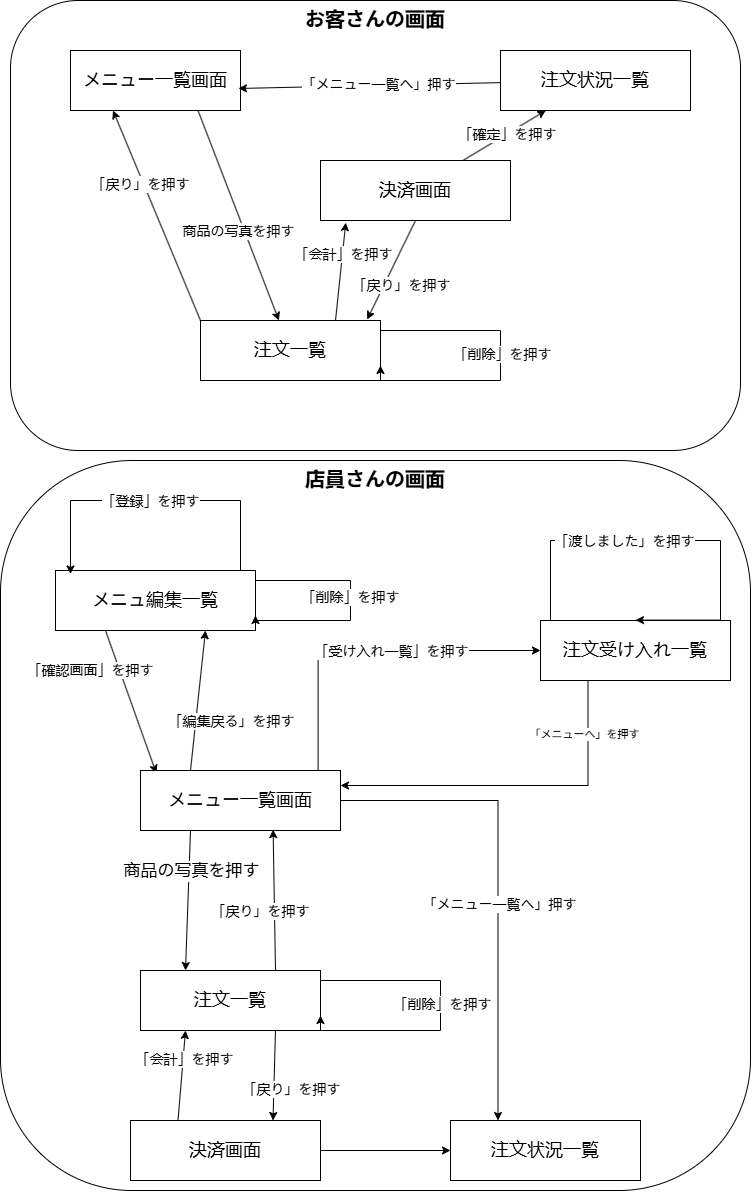

The diagram above was exported from draw.io. Its source (the exported page's mxGraphModel, read from the mxfile embedded in the PNG):
<mxGraphModel dx="2421" dy="1355" grid="1" gridSize="10" guides="1" tooltips="1" connect="1" arrows="1" fold="1" page="1" pageScale="1" pageWidth="827" pageHeight="1169" math="0" shadow="0">
  <root>
    <mxCell id="0" />
    <mxCell id="1" parent="0" />
    <mxCell id="Pghr1rUvigKCs2zPa1dH-88" parent="1" style="rounded=1;whiteSpace=wrap;html=1;roundedPerimeter=1;fontSize=20;fontStyle=1;verticalAlign=top;arcSize=18;" value="店員さんの画面" vertex="1">
      <mxGeometry height="730" width="750" x="20" y="460" as="geometry" />
    </mxCell>
    <mxCell id="Pghr1rUvigKCs2zPa1dH-79" parent="1" style="rounded=1;whiteSpace=wrap;html=1;roundedPerimeter=1;fontSize=20;fontStyle=1;verticalAlign=top;" value="お客さんの画面" vertex="1">
      <mxGeometry height="450" width="730" x="30" as="geometry" />
    </mxCell>
    <mxCell id="Pghr1rUvigKCs2zPa1dH-80" edge="1" parent="1" source="Pghr1rUvigKCs2zPa1dH-70" style="rounded=0;orthogonalLoop=1;jettySize=auto;html=1;exitX=0.75;exitY=1;exitDx=0;exitDy=0;" target="Pghr1rUvigKCs2zPa1dH-72">
      <mxGeometry relative="1" as="geometry" />
    </mxCell>
    <mxCell id="Pghr1rUvigKCs2zPa1dH-81" connectable="0" parent="Pghr1rUvigKCs2zPa1dH-80" style="edgeLabel;html=1;align=center;verticalAlign=middle;resizable=0;points=[];fontSize=14;" value="商品の写真を押す" vertex="1">
      <mxGeometry relative="1" x="0.2105" y="1" as="geometry">
        <mxPoint x="-10" y="-6" as="offset" />
      </mxGeometry>
    </mxCell>
    <mxCell id="Pghr1rUvigKCs2zPa1dH-70" parent="1" style="rounded=0;whiteSpace=wrap;html=1;fontSize=18;" value="メニュー一覧画面" vertex="1">
      <mxGeometry height="60" width="170" x="90" y="50" as="geometry" />
    </mxCell>
    <mxCell id="Pghr1rUvigKCs2zPa1dH-71" parent="1" style="rounded=0;whiteSpace=wrap;html=1;fontSize=18;" value="注文状況一覧" vertex="1">
      <mxGeometry height="60" width="190" x="520" y="50" as="geometry" />
    </mxCell>
    <mxCell id="Pghr1rUvigKCs2zPa1dH-82" edge="1" parent="1" source="Pghr1rUvigKCs2zPa1dH-72" style="rounded=0;orthogonalLoop=1;jettySize=auto;html=1;exitX=0;exitY=0;exitDx=0;exitDy=0;entryX=0.25;entryY=1;entryDx=0;entryDy=0;" target="Pghr1rUvigKCs2zPa1dH-70">
      <mxGeometry relative="1" as="geometry" />
    </mxCell>
    <mxCell id="Pghr1rUvigKCs2zPa1dH-83" connectable="0" parent="Pghr1rUvigKCs2zPa1dH-82" style="edgeLabel;html=1;align=center;verticalAlign=middle;resizable=0;points=[];fontSize=14;" value="「戻り」を押す" vertex="1">
      <mxGeometry relative="1" x="0.0635" y="2" as="geometry">
        <mxPoint x="-12" y="-26" as="offset" />
      </mxGeometry>
    </mxCell>
    <mxCell id="Pghr1rUvigKCs2zPa1dH-72" parent="1" style="rounded=0;whiteSpace=wrap;html=1;fontSize=18;" value="注文一覧" vertex="1">
      <mxGeometry height="60" width="180" x="220" y="320" as="geometry" />
    </mxCell>
    <mxCell id="Pghr1rUvigKCs2zPa1dH-133" edge="1" parent="1" source="Pghr1rUvigKCs2zPa1dH-73" style="edgeStyle=orthogonalEdgeStyle;rounded=0;orthogonalLoop=1;jettySize=auto;html=1;exitX=0.25;exitY=1;exitDx=0;exitDy=0;entryX=1;entryY=0.25;entryDx=0;entryDy=0;" target="Pghr1rUvigKCs2zPa1dH-89">
      <mxGeometry relative="1" as="geometry" />
    </mxCell>
    <mxCell id="Pghr1rUvigKCs2zPa1dH-134" connectable="0" parent="Pghr1rUvigKCs2zPa1dH-133" style="edgeLabel;html=1;align=center;verticalAlign=middle;resizable=0;points=[];" value="「メニューへ」を押す" vertex="1">
      <mxGeometry relative="1" x="-0.6997" y="-4" as="geometry">
        <mxPoint as="offset" />
      </mxGeometry>
    </mxCell>
    <mxCell id="Pghr1rUvigKCs2zPa1dH-73" parent="1" style="rounded=0;whiteSpace=wrap;html=1;fontSize=18;" value="注文受け入れ一覧" vertex="1">
      <mxGeometry height="60" width="190" x="560" y="620" as="geometry" />
    </mxCell>
    <mxCell id="Pghr1rUvigKCs2zPa1dH-90" edge="1" parent="1" source="Pghr1rUvigKCs2zPa1dH-74" style="rounded=0;orthogonalLoop=1;jettySize=auto;html=1;exitX=0.25;exitY=1;exitDx=0;exitDy=0;entryX=0.079;entryY=0.046;entryDx=0;entryDy=0;entryPerimeter=0;" target="Pghr1rUvigKCs2zPa1dH-89">
      <mxGeometry relative="1" as="geometry" />
    </mxCell>
    <mxCell id="Pghr1rUvigKCs2zPa1dH-91" connectable="0" parent="Pghr1rUvigKCs2zPa1dH-90" style="edgeLabel;html=1;align=center;verticalAlign=middle;resizable=0;points=[];fontSize=14;" value="「確認画面」を押す" vertex="1">
      <mxGeometry relative="1" x="-0.0592" y="1" as="geometry">
        <mxPoint x="-40" y="-27" as="offset" />
      </mxGeometry>
    </mxCell>
    <mxCell id="Pghr1rUvigKCs2zPa1dH-74" parent="1" style="rounded=0;whiteSpace=wrap;html=1;fontSize=18;" value="メニュ編集一覧" vertex="1">
      <mxGeometry height="60" width="200" x="75" y="570" as="geometry" />
    </mxCell>
    <mxCell id="Pghr1rUvigKCs2zPa1dH-84" edge="1" parent="1" source="Pghr1rUvigKCs2zPa1dH-72" style="rounded=0;orthogonalLoop=1;jettySize=auto;html=1;exitX=0.75;exitY=0;exitDx=0;exitDy=0;entryX=0.133;entryY=1.036;entryDx=0;entryDy=0;entryPerimeter=0;" target="Pghr1rUvigKCs2zPa1dH-108">
      <mxGeometry relative="1" as="geometry" />
    </mxCell>
    <mxCell id="Pghr1rUvigKCs2zPa1dH-85" connectable="0" parent="Pghr1rUvigKCs2zPa1dH-84" style="edgeLabel;html=1;align=center;verticalAlign=middle;resizable=0;points=[];fontSize=14;" value="「会計」を押す" vertex="1">
      <mxGeometry relative="1" x="0.1125" y="-2" as="geometry">
        <mxPoint y="-12" as="offset" />
      </mxGeometry>
    </mxCell>
    <mxCell id="Pghr1rUvigKCs2zPa1dH-86" edge="1" parent="1" source="Pghr1rUvigKCs2zPa1dH-71" style="rounded=0;orthogonalLoop=1;jettySize=auto;html=1;entryX=0.988;entryY=0.633;entryDx=0;entryDy=0;entryPerimeter=0;" target="Pghr1rUvigKCs2zPa1dH-70">
      <mxGeometry relative="1" x="-0.0293" as="geometry" />
    </mxCell>
    <mxCell id="Pghr1rUvigKCs2zPa1dH-87" connectable="0" parent="Pghr1rUvigKCs2zPa1dH-86" style="edgeLabel;html=1;align=center;verticalAlign=middle;resizable=0;points=[];fontSize=14;" value="「メニュー一覧へ」押す" vertex="1">
      <mxGeometry relative="1" x="-0.0585" y="-1" as="geometry">
        <mxPoint as="offset" />
      </mxGeometry>
    </mxCell>
    <mxCell id="Pghr1rUvigKCs2zPa1dH-93" edge="1" parent="1" source="Pghr1rUvigKCs2zPa1dH-89" style="rounded=0;orthogonalLoop=1;jettySize=auto;html=1;exitX=0.25;exitY=0;exitDx=0;exitDy=0;entryX=0.75;entryY=1;entryDx=0;entryDy=0;" target="Pghr1rUvigKCs2zPa1dH-74">
      <mxGeometry relative="1" as="geometry" />
    </mxCell>
    <mxCell id="Pghr1rUvigKCs2zPa1dH-94" connectable="0" parent="Pghr1rUvigKCs2zPa1dH-93" style="edgeLabel;html=1;align=center;verticalAlign=middle;resizable=0;points=[];fontSize=14;" value="「編集戻る」を押す" vertex="1">
      <mxGeometry relative="1" x="-0.161" y="2" as="geometry">
        <mxPoint x="36" y="9" as="offset" />
      </mxGeometry>
    </mxCell>
    <mxCell id="Pghr1rUvigKCs2zPa1dH-107" edge="1" parent="1" source="Pghr1rUvigKCs2zPa1dH-89" style="rounded=0;orthogonalLoop=1;jettySize=auto;html=1;exitX=0.25;exitY=1;exitDx=0;exitDy=0;entryX=0.25;entryY=0;entryDx=0;entryDy=0;" target="Pghr1rUvigKCs2zPa1dH-104">
      <mxGeometry relative="1" as="geometry" />
    </mxCell>
    <mxCell id="Pghr1rUvigKCs2zPa1dH-114" connectable="0" parent="Pghr1rUvigKCs2zPa1dH-107" style="edgeLabel;html=1;align=center;verticalAlign=middle;resizable=0;points=[];fontSize=14;" value="&lt;span style=&quot;font-size: 17px;&quot;&gt;商品の写真を押す&lt;/span&gt;" vertex="1">
      <mxGeometry relative="1" x="0.0166" y="3" as="geometry">
        <mxPoint y="-31" as="offset" />
      </mxGeometry>
    </mxCell>
    <mxCell id="Pghr1rUvigKCs2zPa1dH-127" edge="1" parent="1" source="Pghr1rUvigKCs2zPa1dH-89" style="edgeStyle=orthogonalEdgeStyle;rounded=0;orthogonalLoop=1;jettySize=auto;html=1;exitX=1;exitY=0.5;exitDx=0;exitDy=0;entryX=0.25;entryY=0;entryDx=0;entryDy=0;" target="Pghr1rUvigKCs2zPa1dH-125">
      <mxGeometry relative="1" as="geometry" />
    </mxCell>
    <mxCell id="Pghr1rUvigKCs2zPa1dH-129" connectable="0" parent="Pghr1rUvigKCs2zPa1dH-127" style="edgeLabel;html=1;align=center;verticalAlign=middle;resizable=0;points=[];" value="&lt;span style=&quot;font-size: 14px;&quot;&gt;「メニュー一覧へ」押す&lt;/span&gt;" vertex="1">
      <mxGeometry relative="1" x="0.0937" y="1" as="geometry">
        <mxPoint as="offset" />
      </mxGeometry>
    </mxCell>
    <mxCell id="Pghr1rUvigKCs2zPa1dH-89" parent="1" style="rounded=0;whiteSpace=wrap;html=1;fontSize=18;" value="メニュー一覧画面" vertex="1">
      <mxGeometry height="60" width="200" x="160" y="770" as="geometry" />
    </mxCell>
    <mxCell id="Pghr1rUvigKCs2zPa1dH-95" edge="1" parent="1" source="Pghr1rUvigKCs2zPa1dH-72" style="edgeStyle=orthogonalEdgeStyle;rounded=0;orthogonalLoop=1;jettySize=auto;html=1;innerLoopWaypoints=1;exitX=1;exitY=0.25;exitDx=0;exitDy=0;entryX=1;entryY=0.75;entryDx=0;entryDy=0;" target="Pghr1rUvigKCs2zPa1dH-72">
      <mxGeometry relative="1" x="-0.8968" as="geometry">
        <Array as="points">
          <mxPoint x="400" y="330" />
          <mxPoint x="520" y="330" />
          <mxPoint x="520" y="380" />
          <mxPoint x="400" y="380" />
        </Array>
      </mxGeometry>
    </mxCell>
    <mxCell id="Pghr1rUvigKCs2zPa1dH-96" connectable="0" parent="Pghr1rUvigKCs2zPa1dH-95" style="edgeLabel;html=1;align=center;verticalAlign=middle;resizable=0;points=[];fontSize=14;" value="「削除」を押す" vertex="1">
      <mxGeometry relative="1" x="-0.0452" y="1" as="geometry">
        <mxPoint as="offset" />
      </mxGeometry>
    </mxCell>
    <mxCell id="Pghr1rUvigKCs2zPa1dH-97" edge="1" parent="1" source="Pghr1rUvigKCs2zPa1dH-74" style="edgeStyle=orthogonalEdgeStyle;rounded=0;orthogonalLoop=1;jettySize=auto;html=1;innerLoopWaypoints=1;exitX=0.25;exitY=0;exitDx=0;exitDy=0;entryX=0.075;entryY=0.058;entryDx=0;entryDy=0;entryPerimeter=0;fontSize=14;" target="Pghr1rUvigKCs2zPa1dH-74">
      <mxGeometry relative="1" x="0.601" as="geometry">
        <Array as="points">
          <mxPoint x="260" y="570" />
          <mxPoint x="260" y="500" />
          <mxPoint x="90" y="500" />
        </Array>
      </mxGeometry>
    </mxCell>
    <mxCell id="Pghr1rUvigKCs2zPa1dH-103" connectable="0" parent="Pghr1rUvigKCs2zPa1dH-97" style="edgeLabel;html=1;align=center;verticalAlign=middle;resizable=0;points=[];fontSize=14;" value="「登録」を押す" vertex="1">
      <mxGeometry relative="1" x="0.318" as="geometry">
        <mxPoint as="offset" />
      </mxGeometry>
    </mxCell>
    <mxCell id="Pghr1rUvigKCs2zPa1dH-99" edge="1" parent="1" source="Pghr1rUvigKCs2zPa1dH-74" style="edgeStyle=orthogonalEdgeStyle;rounded=0;orthogonalLoop=1;jettySize=auto;html=1;innerLoopWaypoints=1;exitX=1;exitY=0.25;exitDx=0;exitDy=0;entryX=1;entryY=0.75;entryDx=0;entryDy=0;" target="Pghr1rUvigKCs2zPa1dH-74">
      <mxGeometry relative="1" as="geometry">
        <Array as="points">
          <mxPoint x="275" y="580" />
          <mxPoint x="370" y="580" />
          <mxPoint x="370" y="620" />
          <mxPoint x="275" y="620" />
        </Array>
      </mxGeometry>
    </mxCell>
    <mxCell id="Pghr1rUvigKCs2zPa1dH-100" connectable="0" parent="Pghr1rUvigKCs2zPa1dH-99" style="edgeLabel;html=1;align=center;verticalAlign=middle;resizable=0;points=[];fontSize=14;" value="「削除」を押す" vertex="1">
      <mxGeometry relative="1" x="-0.0333" y="-1" as="geometry">
        <mxPoint as="offset" />
      </mxGeometry>
    </mxCell>
    <mxCell id="Pghr1rUvigKCs2zPa1dH-104" parent="1" style="rounded=0;whiteSpace=wrap;html=1;fontSize=18;" value="注文一覧" vertex="1">
      <mxGeometry height="60" width="180" x="160" y="970" as="geometry" />
    </mxCell>
    <mxCell id="Pghr1rUvigKCs2zPa1dH-111" edge="1" parent="1" source="Pghr1rUvigKCs2zPa1dH-108" style="rounded=0;orthogonalLoop=1;jettySize=auto;html=1;exitX=0.75;exitY=0;exitDx=0;exitDy=0;" target="Pghr1rUvigKCs2zPa1dH-71">
      <mxGeometry relative="1" as="geometry" />
    </mxCell>
    <mxCell id="Pghr1rUvigKCs2zPa1dH-112" connectable="0" parent="Pghr1rUvigKCs2zPa1dH-111" style="edgeLabel;html=1;align=center;verticalAlign=middle;resizable=0;points=[];fontSize=14;" value="「確定」を押す" vertex="1">
      <mxGeometry relative="1" x="0.0512" as="geometry">
        <mxPoint as="offset" />
      </mxGeometry>
    </mxCell>
    <mxCell id="Pghr1rUvigKCs2zPa1dH-108" parent="1" style="rounded=0;whiteSpace=wrap;html=1;fontSize=18;" value="決済画面" vertex="1">
      <mxGeometry height="60" width="190" x="340" y="160" as="geometry" />
    </mxCell>
    <mxCell id="Pghr1rUvigKCs2zPa1dH-109" edge="1" parent="1" source="Pghr1rUvigKCs2zPa1dH-108" style="rounded=0;orthogonalLoop=1;jettySize=auto;html=1;exitX=0.5;exitY=1;exitDx=0;exitDy=0;entryX=0.926;entryY=-0.017;entryDx=0;entryDy=0;entryPerimeter=0;" target="Pghr1rUvigKCs2zPa1dH-72">
      <mxGeometry relative="1" as="geometry" />
    </mxCell>
    <mxCell id="Pghr1rUvigKCs2zPa1dH-110" connectable="0" parent="Pghr1rUvigKCs2zPa1dH-109" style="edgeLabel;html=1;align=center;verticalAlign=middle;resizable=0;points=[];fontSize=14;" value="「戻り」を押す" vertex="1">
      <mxGeometry relative="1" x="0.3124" as="geometry">
        <mxPoint x="17" as="offset" />
      </mxGeometry>
    </mxCell>
    <mxCell id="Pghr1rUvigKCs2zPa1dH-126" edge="1" parent="1" source="Pghr1rUvigKCs2zPa1dH-113" style="edgeStyle=orthogonalEdgeStyle;rounded=0;orthogonalLoop=1;jettySize=auto;html=1;exitX=1;exitY=0.5;exitDx=0;exitDy=0;entryX=0;entryY=0.5;entryDx=0;entryDy=0;" target="Pghr1rUvigKCs2zPa1dH-125">
      <mxGeometry relative="1" as="geometry" />
    </mxCell>
    <mxCell id="Pghr1rUvigKCs2zPa1dH-113" parent="1" style="rounded=0;whiteSpace=wrap;html=1;fontSize=18;" value="決済画面" vertex="1">
      <mxGeometry height="60" width="190" x="150" y="1120" as="geometry" />
    </mxCell>
    <mxCell id="Pghr1rUvigKCs2zPa1dH-115" edge="1" parent="1" source="Pghr1rUvigKCs2zPa1dH-104" style="rounded=0;orthogonalLoop=1;jettySize=auto;html=1;exitX=0.75;exitY=0;exitDx=0;exitDy=0;entryX=0.663;entryY=0.985;entryDx=0;entryDy=0;entryPerimeter=0;" target="Pghr1rUvigKCs2zPa1dH-89">
      <mxGeometry relative="1" as="geometry">
        <mxPoint x="397" y="1120" as="sourcePoint" />
        <mxPoint x="310" y="910" as="targetPoint" />
      </mxGeometry>
    </mxCell>
    <mxCell id="Pghr1rUvigKCs2zPa1dH-116" connectable="0" parent="Pghr1rUvigKCs2zPa1dH-115" style="edgeLabel;html=1;align=center;verticalAlign=middle;resizable=0;points=[];fontSize=14;" value="「戻り」を押す" vertex="1">
      <mxGeometry relative="1" x="0.0635" y="2" as="geometry">
        <mxPoint x="-12" y="15" as="offset" />
      </mxGeometry>
    </mxCell>
    <mxCell id="Pghr1rUvigKCs2zPa1dH-117" edge="1" parent="1" style="edgeStyle=orthogonalEdgeStyle;rounded=0;orthogonalLoop=1;jettySize=auto;html=1;innerLoopWaypoints=1;exitX=1;exitY=0.25;exitDx=0;exitDy=0;entryX=1;entryY=0.75;entryDx=0;entryDy=0;">
      <mxGeometry relative="1" x="-0.8968" as="geometry">
        <Array as="points">
          <mxPoint x="340" y="980" />
          <mxPoint x="460" y="980" />
          <mxPoint x="460" y="1030" />
          <mxPoint x="340" y="1030" />
        </Array>
        <mxPoint x="340" y="985" as="sourcePoint" />
        <mxPoint x="340" y="1015" as="targetPoint" />
      </mxGeometry>
    </mxCell>
    <mxCell id="Pghr1rUvigKCs2zPa1dH-118" connectable="0" parent="Pghr1rUvigKCs2zPa1dH-117" style="edgeLabel;html=1;align=center;verticalAlign=middle;resizable=0;points=[];fontSize=14;" value="「削除」を押す" vertex="1">
      <mxGeometry relative="1" x="-0.0452" y="1" as="geometry">
        <mxPoint as="offset" />
      </mxGeometry>
    </mxCell>
    <mxCell id="Pghr1rUvigKCs2zPa1dH-119" edge="1" parent="1" source="Pghr1rUvigKCs2zPa1dH-113" style="rounded=0;orthogonalLoop=1;jettySize=auto;html=1;exitX=0.25;exitY=0;exitDx=0;exitDy=0;entryX=0.25;entryY=1;entryDx=0;entryDy=0;" target="Pghr1rUvigKCs2zPa1dH-104">
      <mxGeometry relative="1" as="geometry">
        <mxPoint x="230" y="1160" as="sourcePoint" />
        <mxPoint x="240" y="1062" as="targetPoint" />
      </mxGeometry>
    </mxCell>
    <mxCell id="Pghr1rUvigKCs2zPa1dH-120" connectable="0" parent="Pghr1rUvigKCs2zPa1dH-119" style="edgeLabel;html=1;align=center;verticalAlign=middle;resizable=0;points=[];fontSize=14;" value="「会計」を押す" vertex="1">
      <mxGeometry relative="1" x="0.1125" y="-2" as="geometry">
        <mxPoint y="-12" as="offset" />
      </mxGeometry>
    </mxCell>
    <mxCell id="Pghr1rUvigKCs2zPa1dH-121" edge="1" parent="1" source="Pghr1rUvigKCs2zPa1dH-104" style="rounded=0;orthogonalLoop=1;jettySize=auto;html=1;exitX=0.75;exitY=1;exitDx=0;exitDy=0;entryX=0.75;entryY=0;entryDx=0;entryDy=0;" target="Pghr1rUvigKCs2zPa1dH-113">
      <mxGeometry relative="1" as="geometry">
        <mxPoint x="310" y="1060" as="sourcePoint" />
        <mxPoint x="262" y="1159" as="targetPoint" />
      </mxGeometry>
    </mxCell>
    <mxCell id="Pghr1rUvigKCs2zPa1dH-122" connectable="0" parent="Pghr1rUvigKCs2zPa1dH-121" style="edgeLabel;html=1;align=center;verticalAlign=middle;resizable=0;points=[];fontSize=14;" value="「戻り」を押す" vertex="1">
      <mxGeometry relative="1" x="0.3124" as="geometry">
        <mxPoint x="17" as="offset" />
      </mxGeometry>
    </mxCell>
    <mxCell id="Pghr1rUvigKCs2zPa1dH-125" parent="1" style="rounded=0;whiteSpace=wrap;html=1;fontSize=18;" value="注文状況一覧" vertex="1">
      <mxGeometry height="60" width="190" x="470" y="1120" as="geometry" />
    </mxCell>
    <mxCell id="Pghr1rUvigKCs2zPa1dH-130" edge="1" parent="1" source="Pghr1rUvigKCs2zPa1dH-73" style="edgeStyle=orthogonalEdgeStyle;rounded=0;orthogonalLoop=1;jettySize=auto;html=1;exitX=0;exitY=0.5;exitDx=0;exitDy=0;endArrow=none;endFill=0;startArrow=classic;startFill=1;">
      <mxGeometry relative="1" x="0.0164" as="geometry">
        <mxPoint x="337.6" y="770" as="targetPoint" />
      </mxGeometry>
    </mxCell>
    <mxCell id="Pghr1rUvigKCs2zPa1dH-131" connectable="0" parent="Pghr1rUvigKCs2zPa1dH-130" style="edgeLabel;html=1;align=center;verticalAlign=middle;resizable=0;points=[];fontSize=14;" value="「受け入れ一覧」を押す" vertex="1">
      <mxGeometry relative="1" x="0.0339" y="1" as="geometry">
        <mxPoint x="27" y="-1" as="offset" />
      </mxGeometry>
    </mxCell>
    <mxCell id="Pghr1rUvigKCs2zPa1dH-137" edge="1" parent="1" style="edgeStyle=orthogonalEdgeStyle;rounded=0;orthogonalLoop=1;jettySize=auto;html=1;innerLoopWaypoints=1;exitX=0.25;exitY=0;exitDx=0;exitDy=0;" target="Pghr1rUvigKCs2zPa1dH-73">
      <mxGeometry relative="1" x="-0.1568" as="geometry">
        <Array as="points">
          <mxPoint x="570" y="620" />
          <mxPoint x="570" y="540" />
          <mxPoint x="740" y="540" />
          <mxPoint x="740" y="619.6" />
          <mxPoint x="655" y="619.6" />
        </Array>
        <mxPoint x="617.5" y="620" as="sourcePoint" />
        <mxPoint x="658.73" y="619.64" as="targetPoint" />
      </mxGeometry>
    </mxCell>
    <mxCell id="Pghr1rUvigKCs2zPa1dH-138" connectable="0" parent="Pghr1rUvigKCs2zPa1dH-137" style="edgeLabel;html=1;align=center;verticalAlign=middle;resizable=0;points=[];fontSize=14;" value="「渡しました」を押す" vertex="1">
      <mxGeometry relative="1" x="-0.1308" as="geometry">
        <mxPoint as="offset" />
      </mxGeometry>
    </mxCell>
  </root>
</mxGraphModel>